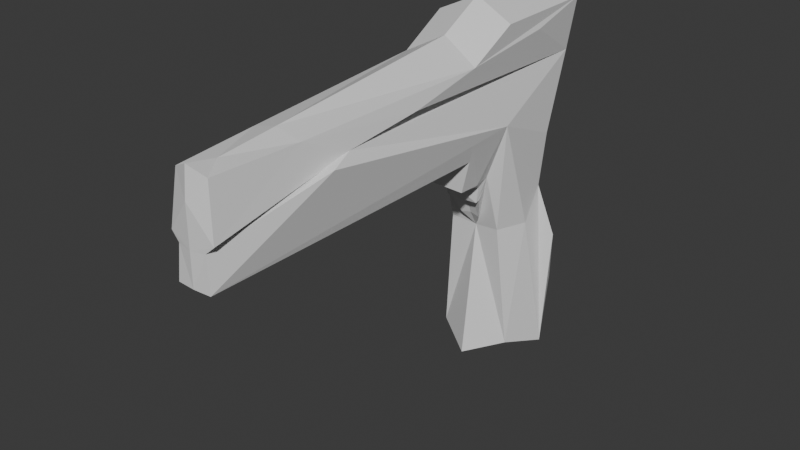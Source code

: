 # Source: gun.blend  (saved by Blender 4.2.66; exported with 4.5.12 LTS)
import bpy
from mathutils import Matrix  # noqa: F401  (used for matrix-valued properties, if any)

bpy.ops.wm.read_factory_settings(use_empty=True)
scene = bpy.context.scene
scene.name = 'Scene'

# ---- collections
col_collection = bpy.data.collections.new('Collection'); scene.collection.children.link(col_collection)

# ---- materials (node trees are filled in below, after node groups)
mat_material = bpy.data.materials.new('Material')
mat_material.alpha_threshold = 0.0
mat_material.roughness = 0.5
mat_material.line_color = (0.0, 0.0, 0.0, 1.0)

# ---- material node trees
mat_material.use_nodes = True; mat_material.node_tree.nodes.clear()
_N = mat_material.node_tree.nodes; _L = mat_material.node_tree.links
n0 = _N.new('ShaderNodeOutputMaterial'); n0.name = 'Material Output'; n0.location = (300, 300)
n1 = _N.new('ShaderNodeBsdfPrincipled'); n1.name = 'Principled BSDF'; n1.location = (10, 300)
n1.inputs[3].default_value = 1.45
_L.new(n1.outputs[0], n0.inputs[0])
n0.is_active_output = True

# ---- world
world_world = bpy.data.worlds.new('World'); scene.world = world_world
world_world.use_nodes = True; world_world.node_tree.nodes.clear()
_N = world_world.node_tree.nodes; _L = world_world.node_tree.links
n0 = _N.new('ShaderNodeOutputWorld'); n0.name = 'World Output'; n0.location = (300, 300)
n1 = _N.new('ShaderNodeBackground'); n1.name = 'Background'; n1.location = (10, 300)
n1.inputs[0].default_value = (0.05088, 0.05088, 0.05088, 1.0)
_L.new(n1.outputs[0], n0.inputs[0])
n0.is_active_output = True
world_world.color = (0.05088, 0.05088, 0.05088)
world_world.sun_shadow_jitter_overblur = 0.0

# ---- meshes
me_cube = bpy.data.meshes.new('Cube')
me_cube.from_pydata([(0.2202, 0.7565, -0.9731), (0.07592, -0.9947, -0.00038), (0.1659, 0.7963, 0.01687), (0.2398, 0.7804, -0.4359), (0.07446, -0.9645, 0.4012), (0.1638, 0.5606, -0.9144), (0.1862, 0.4677, 0.1523), (-0.0009758, 1.005, -0.9871), (0.0, -1.0, 0.0), (0.0, 1.0, 0.6404), (0.1507, 0.9926, 0.5574), (-0.00037, 0.9154, 0.09987), (-0.005462, -0.9877, 0.437), (0.005618, 0.464, -0.9833), (0.1411, -0.4034, 0.3241), (0.1629, 0.7007, 0.4891), (0.1579, -0.06396, 0.3692), (0.1162, 0.5301, -0.3556), (0.1695, 0.6635, -0.3546), (0.1245, 0.9734, 0.3298), (0.1086, -0.5964, 0.4099), (0.1648, 0.2684, 0.4413), (0.0, 0.2944, 0.5295), (0.0, 0.4956, 0.6404), (0.1697, 0.4818, 0.5596), (-0.00291, 0.5402, -0.368), (0.2141, 0.8161, -0.667), (0.1681, 0.7523, -0.2095), (-0.001771, 0.8608, -0.4274), (0.0, -1.0, 0.1401), (0.1002, -0.9845, 0.1787), (0.06299, -0.9893, 0.1454), (0.1699, -0.5089, 0.2964), (0.0, -0.6011, 0.4385), (0.0, -0.858, 0.4124), (0.0, -1.0, 0.3137), (0.09299, -0.3987, 0.3296), (0.1098, -0.05925, 0.3747), (0.1218, -0.5042, 0.3019), (0.07637, 0.9781, 0.3353), (0.05211, -0.9798, 0.1842), (0.01491, -0.9846, 0.1509), (-0.0002144, 1.048, 0.3272), (0.171, 0.2662, 0.1312), (0.1003, 0.2934, -0.1012), (0.00834, 0.3582, -0.04856), (0.006754, 0.2058, -0.0439), (0.04334, 0.3686, -0.00229), (0.09754, 0.4672, -0.0938), (0.03912, 0.5128, -0.2856), (0.1099, 0.3824, -0.09787), (0.1468, 0.2755, 0.0517), (0.04567, 0.4939, -0.3017), (0.07345, 0.4326, -0.2062), (0.08555, 0.3795, -0.1165), (0.08517, 0.4289, -0.1298), (0.005552, 0.3916, -0.1336), (-0.0007925, 0.4116, -0.1551), (0.005402, 0.4332, -0.2089), (0.008181, 0.4976, -0.2936), (0.02616, 0.462, -0.201), (0.07632, 0.4486, -0.1969), (0.08491, 0.4771, -0.1352), (0.0001583, 0.368, 0.02524), (0.006495, 0.5051, -0.2874), (0.004934, 0.4664, -0.1994), (0.00561, 0.4663, -0.188), (-4.412e-05, 1.01, 0.576), (-0.0001872, 1.042, 0.367), (0.09966, 1.006, 0.5166), (0.09189, 1.003, 0.3919), (0.003698, 1.024, 0.5534), (0.004446, 1.061, 0.4121), (0.06979, 1.037, 0.5065), (0.05488, 1.031, 0.4197), (0.06352, 1.035, 0.47), (0.004008, 1.039, 0.4947), (0.05687, 1.034, 0.5054), (0.03523, 1.03, 0.5199), (0.01296, 1.032, 0.5141), (0.004449, 1.061, 0.4121), (0.06353, 1.035, 0.47), (0.004012, 1.039, 0.4947), (0.05687, 1.034, 0.5054), (0.03524, 1.03, 0.5199), (0.01296, 1.032, 0.5141), (0.003511, 1.054, 0.4106), (0.0615, 1.016, 0.4684), (0.003074, 1.032, 0.4932), (0.05485, 1.015, 0.5039), (0.03321, 1.011, 0.5183), (0.01094, 1.013, 0.5125), (-0.0001014, 1.026, 0.4922), (0.06352, 1.035, 0.47), (0.06231, 1.015, 0.4699), (-0.000129, 1.031, 0.452)], [], [(17, 5, 18), (6, 19, 14), (19, 15, 21, 16), (17, 18, 6), (12, 35, 4), (26, 28, 3), (3, 28, 27), (30, 29, 31), (32, 31, 1), (34, 12, 4), (39, 37, 36), (25, 59, 64), (25, 48, 62, 49), (52, 59, 25), (60, 66, 65), (20, 4, 30, 14), (14, 32, 1, 43, 6), (5, 17, 25, 13), (24, 23, 22, 21), (0, 5, 13, 7), (36, 37, 16, 14), (10, 24, 21, 15, 19), (34, 4, 20, 33), (26, 3, 27, 2, 19, 6, 18, 5, 0), (23, 24, 10, 9), (16, 21, 20, 14), (48, 25, 17, 6), (19, 2, 11, 42), (11, 2, 27, 28), (37, 39, 19, 16), (8, 1, 31, 29), (21, 22, 33, 20), (30, 4, 35, 29), (41, 38, 36, 40), (36, 14, 19, 39), (38, 41, 31, 32), (40, 30, 31, 41), (40, 36, 14, 30), (38, 32, 14, 36), (10, 19, 42, 68, 70, 69, 67, 9), (44, 51, 46), (44, 50, 51), (46, 47, 45, 44), (33, 22, 23, 63, 47, 46, 8, 29, 35, 12, 34), (26, 0, 7, 28), (25, 49, 52), (54, 55, 53, 48, 50), (62, 48, 53, 61), (60, 61, 53, 58), (45, 56, 54, 50), (56, 57, 55, 54), (57, 58, 53, 55), (52, 61, 60, 59), (49, 62, 61, 52), (28, 7, 13, 25, 64, 65, 66, 63, 23, 9, 67, 92, 95, 68, 42, 11), (65, 64, 59, 60), (60, 58, 66), (47, 63, 66, 58, 57, 56, 45), (44, 45, 50), (51, 50, 48, 6, 43), (43, 1, 8, 46, 51), (71, 73, 75, 77, 78, 79, 76), (70, 68, 72, 74), (67, 69, 73, 71), (69, 70, 74, 75, 73), (67, 89, 94, 92), (94, 81, 87), (72, 93, 75, 74), (79, 78, 84, 85), (95, 94, 87, 68), (77, 75, 81, 83), (75, 93, 72, 80, 81), (76, 79, 85, 82), (78, 77, 83, 84), (92, 94, 95), (82, 85, 91, 88), (84, 83, 89, 90), (81, 80, 86, 87), (85, 84, 90, 91), (83, 81, 94, 89)])
_uv = me_cube.uv_layers.new(name='UVMap')
_uv.uv.foreach_set('vector', [0.4424, 0.5692, 0.375, 0.5678, 0.3187, 0.4022, 0.5, 0.5678, 0.3156, 0.2874, 0.5229, 0.6689, 0.3156, 0.2874, 0.527, 0.5114, 0.5437, 0.5827, 0.5242, 0.6193, 0.4424, 0.5692, 0.3187, 0.4022, 0.5, 0.5678, 0.5614, 0.875, 0.5484, 0.875, 0.5614, 0.75, 0.1875, 0.25, 0.3786, 0.4357, 0.0, 0.0, 0.0, 0.0, 0.3786, 0.4357, 0.0, 0.0, 0.5298, 0.75, 0.5216, 0.875, 0.5227, 0.75, 0.5172, 0.6894, 0.5227, 0.75, 0.5, 0.75, 0.5614, 0.8395, 0.5614, 0.875, 0.5634, 0.75, 0.3156, 0.2874, 0.5242, 0.6193, 0.5229, 0.6689, 0.3751, 0.5439, 0.403, 0.538, 0.4016, 0.5382, 0.373, 0.5443, 0.4655, 0.5427, 0.4523, 0.5428, 0.4043, 0.5434, 0.4133, 0.5413, 0.403, 0.538, 0.3751, 0.5439, 0.432, 0.5319, 0.4335, 0.5314, 0.4297, 0.5322, 0.55, 0.7014, 0.5614, 0.75, 0.5298, 0.75, 0.5229, 0.6689, 0.5229, 0.6689, 0.5172, 0.6894, 0.5, 0.75, 0.5, 0.5929, 0.5, 0.5678, 0.375, 0.5678, 0.4424, 0.5692, 0.373, 0.5443, 0.25, 0.5678, 0.5615, 0.5651, 0.5614, 0.5011, 0.5614, 0.5514, 0.5437, 0.5827, 0.375, 0.5, 0.375, 0.5678, 0.25, 0.5678, 0.25, 0.5, 0.5229, 0.6689, 0.5242, 0.6193, 0.5242, 0.6193, 0.5229, 0.6689, 0.5614, 0.5, 0.5615, 0.5651, 0.5437, 0.5827, 0.527, 0.5114, 0.3156, 0.2874, 0.5614, 0.8395, 0.5634, 0.75, 0.55, 0.7014, 0.5614, 0.7753, 0.1875, 0.25, 0.0, 0.0, 0.0, 0.0, 0.0, 0.0, 0.3156, 0.2874, 0.5, 0.5678, 0.3187, 0.4022, 0.375, 0.5678, 0.375, 0.5, 0.5614, 0.5011, 0.5615, 0.5651, 0.5614, 0.5, 0.5614, 0.375, 0.5242, 0.6193, 0.5437, 0.5827, 0.55, 0.7014, 0.5229, 0.6689, 0.4655, 0.5427, 0.373, 0.5443, 0.4424, 0.5692, 0.5, 0.5866, 0.0, 0.0, 0.0, 0.0, 0.5, 0.375, 0.5258, 0.375, 0.5, 0.375, 0.0, 0.0, 0.0, 0.0, 0.3786, 0.4357, 0.5242, 0.6193, 0.3156, 0.2874, 0.3156, 0.2874, 0.5242, 0.6193, 0.5, 0.875, 0.5, 0.75, 0.5227, 0.75, 0.5216, 0.875, 0.5437, 0.5827, 0.5614, 0.5514, 0.5614, 0.7753, 0.55, 0.7014, 0.5298, 0.75, 0.5614, 0.75, 0.5484, 0.875, 0.5216, 0.875, 0.5227, 0.75, 0.5172, 0.6894, 0.5229, 0.6689, 0.5298, 0.75, 0.5229, 0.6689, 0.5229, 0.6689, 0.3156, 0.2874, 0.3156, 0.2874, 0.5172, 0.6894, 0.5227, 0.75, 0.5227, 0.75, 0.5172, 0.6894, 0.5298, 0.75, 0.5298, 0.75, 0.5227, 0.75, 0.5227, 0.75, 0.5298, 0.75, 0.5229, 0.6689, 0.5229, 0.6689, 0.5298, 0.75, 0.5172, 0.6894, 0.5172, 0.6894, 0.5229, 0.6689, 0.5229, 0.6689, 0.0, 0.0, 0.0, 0.0, 0.5258, 0.375, 0.5304, 0.375, 0.1671, 0.1172, 0.181, 0.1236, 0.5541, 0.375, 0.5614, 0.375, 0.4598, 0.5579, 0.4863, 0.5916, 0.4663, 0.596, 0.4598, 0.5579, 0.4611, 0.5585, 0.4863, 0.5916, 0.4663, 0.596, 0.4998, 0.5172, 0.4948, 0.5185, 0.4598, 0.5579, 0.5614, 0.7753, 0.5614, 0.5514, 0.5614, 0.5011, 0.5016, 0.5167, 0.4998, 0.5172, 0.4663, 0.596, 0.5, 0.875, 0.5216, 0.875, 0.5484, 0.875, 0.5614, 0.875, 0.5614, 0.8395, 0.1875, 0.25, 0.375, 0.5, 0.25, 0.5, 0.3786, 0.4357, 0.3763, 0.5437, 0.4043, 0.5434, 0.4133, 0.5413, 0.4623, 0.5507, 0.4642, 0.5437, 0.4633, 0.5383, 0.4655, 0.5427, 0.4611, 0.5585, 0.4523, 0.5428, 0.4655, 0.5427, 0.4622, 0.5385, 0.456, 0.5389, 0.432, 0.5319, 0.457, 0.5387, 0.4633, 0.5383, 0.4378, 0.5306, 0.4948, 0.5185, 0.4663, 0.5246, 0.4623, 0.5507, 0.4611, 0.5585, 0.4663, 0.5246, 0.4535, 0.5273, 0.4642, 0.5437, 0.4623, 0.5507, 0.4535, 0.5273, 0.4378, 0.5306, 0.4633, 0.5383, 0.4642, 0.5437, 0.4133, 0.5413, 0.457, 0.5387, 0.432, 0.5319, 0.403, 0.538, 0.4043, 0.5434, 0.4523, 0.5428, 0.456, 0.5389, 0.4133, 0.5413, 0.3786, 0.4357, 0.25, 0.5, 0.25, 0.5678, 0.3751, 0.5439, 0.4016, 0.5382, 0.4297, 0.5322, 0.4335, 0.5314, 0.5016, 0.5167, 0.5614, 0.5011, 0.5614, 0.375, 0.5541, 0.375, 0.5446, 0.375, 0.54, 0.375, 0.5304, 0.375, 0.5258, 0.375, 0.5, 0.375, 0.4297, 0.5322, 0.4016, 0.5382, 0.403, 0.538, 0.432, 0.5319, 0.432, 0.5319, 0.4378, 0.5306, 0.4335, 0.5314, 0.4998, 0.5172, 0.5016, 0.5167, 0.4335, 0.5314, 0.4378, 0.5306, 0.4535, 0.5273, 0.4663, 0.5246, 0.4948, 0.5185, 0.4598, 0.5579, 0.4948, 0.5185, 0.4611, 0.5585, 0.4863, 0.5916, 0.4611, 0.5585, 0.4655, 0.5427, 0.5, 0.5866, 0.5, 0.6091, 0.5, 0.6091, 0.5, 0.75, 0.5, 0.875, 0.4663, 0.596, 0.4863, 0.5916, 0.5541, 0.375, 0.181, 0.1236, 0.1751, 0.1209, 0.2484, 0.1698, 0.3719, 0.2533, 0.4953, 0.3389, 0.5442, 0.375, 0.1671, 0.1172, 0.5304, 0.375, 0.5304, 0.375, 0.1671, 0.1172, 0.5541, 0.375, 0.181, 0.1236, 0.181, 0.1236, 0.5541, 0.375, 0.181, 0.1236, 0.1671, 0.1172, 0.1671, 0.1172, 0.1751, 0.1209, 0.181, 0.1236, 0.5541, 0.375, 0.2484, 0.1698, 0.1782, 0.123, 0.5446, 0.375, 0.1782, 0.123, 0.1751, 0.1209, 0.1751, 0.1209, 0.5304, 0.375, 0.1751, 0.1209, 0.1751, 0.1209, 0.1671, 0.1172, 0.4953, 0.3389, 0.3719, 0.2533, 0.3719, 0.2533, 0.4953, 0.3389, 0.54, 0.375, 0.1782, 0.123, 0.1751, 0.1209, 0.5304, 0.375, 0.2484, 0.1698, 0.1751, 0.1209, 0.1751, 0.1209, 0.2484, 0.1698, 0.1751, 0.1209, 0.1751, 0.1209, 0.5304, 0.375, 0.5304, 0.375, 0.1751, 0.1209, 0.5442, 0.375, 0.4953, 0.3389, 0.4953, 0.3389, 0.5442, 0.375, 0.3719, 0.2533, 0.2484, 0.1698, 0.2484, 0.1698, 0.3719, 0.2533, 0.5446, 0.375, 0.1782, 0.123, 0.54, 0.375, 0.5442, 0.375, 0.4953, 0.3389, 0.4953, 0.3389, 0.5442, 0.375, 0.3719, 0.2533, 0.2484, 0.1698, 0.2484, 0.1698, 0.3719, 0.2533, 0.1751, 0.1209, 0.5304, 0.375, 0.5304, 0.375, 0.1751, 0.1209, 0.4953, 0.3389, 0.3719, 0.2533, 0.3719, 0.2533, 0.4953, 0.3389, 0.2484, 0.1698, 0.1751, 0.1209, 0.1782, 0.123, 0.2484, 0.1698])
me_cube.materials.append(mat_material)
me_cube.use_mirror_vertex_groups = False
me_cube.update()

# ---- objects
ob_cube = bpy.data.objects.new('Cube', me_cube)

# ---- transforms, parenting, visibility, modifiers, constraints
ob_cube.location = (0.0, 0.0, 0.0)
ob_cube.lock_rotations_4d = False
ob_cube.empty_display_type = 'ARROWS'
ob_cube.lineart.crease_threshold = 0.0
_m = ob_cube.modifiers.new('Mirror', 'MIRROR')
_m.merge_threshold = 0.017

# ---- collection membership
col_collection.objects.link(ob_cube)

# ---- scene / render settings (as saved in the file)
scene.frame_start = 1; scene.frame_end = 250; scene.frame_set(1)
scene.render.engine = 'BLENDER_EEVEE_NEXT'
bpy.context.view_layer.update()

# ---- added for rendering (the .blend has no active camera and no usable light): camera, sun
cam_auto = bpy.data.cameras.new('AutoCamera')
cam_auto.lens = 50.0
cam_auto.sensor_width = 36.0
cam_auto.clip_end = 1000.0
ob_auto_camera = bpy.data.objects.new('AutoCamera', cam_auto)
scene.collection.objects.link(ob_auto_camera)
ob_auto_camera.location = (2.46994, -2.93343, 1.80259)
ob_auto_camera.rotation_euler = (1.09748, -7.21219e-08, 0.694738)
scene.camera = ob_auto_camera
light_auto_sun = bpy.data.lights.new('AutoSun', 'SUN')
light_auto_sun.energy = 3.0
light_auto_sun.angle = 0.0523599
ob_auto_sun = bpy.data.objects.new('AutoSun', light_auto_sun)
scene.collection.objects.link(ob_auto_sun)
ob_auto_sun.rotation_euler = (0.872665, 0.174533, 0.523599)
bpy.context.view_layer.update()
